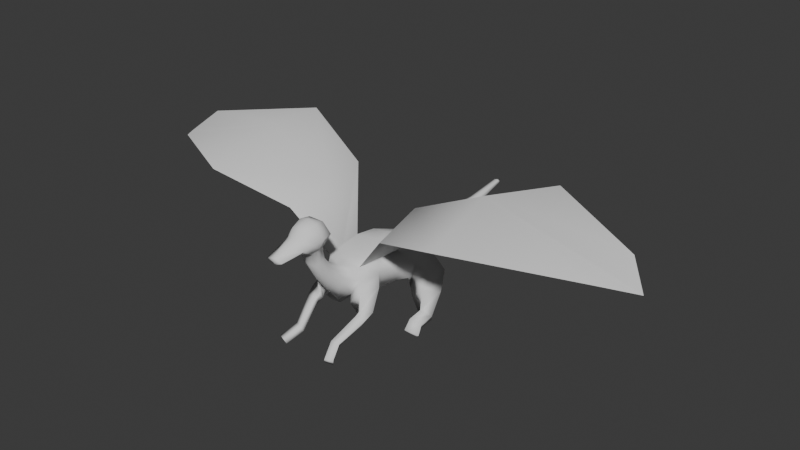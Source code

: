 # Source: dragonfuckit1.blend  (saved by Blender 4.2.66; exported with 4.5.12 LTS)
import bpy
from mathutils import Matrix  # noqa: F401  (used for matrix-valued properties, if any)

bpy.ops.wm.read_factory_settings(use_empty=True)
scene = bpy.context.scene
scene.name = 'Scene'

# ---- collections
col_collection = bpy.data.collections.new('Collection'); scene.collection.children.link(col_collection)

# ---- world
world_world = bpy.data.worlds.new('World'); scene.world = world_world
world_world.use_nodes = True; world_world.node_tree.nodes.clear()
_N = world_world.node_tree.nodes; _L = world_world.node_tree.links
n0 = _N.new('ShaderNodeOutputWorld'); n0.name = 'World Output'; n0.location = (300, 300)
n1 = _N.new('ShaderNodeBackground'); n1.name = 'Background'; n1.location = (10, 300)
n1.inputs[0].default_value = (0.05088, 0.05088, 0.05088, 1.0)
_L.new(n1.outputs[0], n0.inputs[0])
n0.is_active_output = True
world_world.color = (0.05088, 0.05088, 0.05088)
world_world.sun_shadow_jitter_overblur = 0.0

# ---- meshes
me_cube_001 = bpy.data.meshes.new('Cube.001')
me_cube_001.from_pydata([(1.059, -1.332, 13.46), (0.9501, -1.645, 16.17), (1.098, 1.328, 13.99), (0.9917, 1.02, 16.46), (0.0, 1.471, 14.0), (0.0, 1.043, 16.46), (0.0, -1.403, 13.02), (0.0, -1.632, 16.48), (0.2153, -5.428, 13.63), (0.1915, -5.506, 14.43), (0.0, -5.47, 13.62), (0.0, -5.547, 14.4), (0.0, -2.747, 15.5), (0.6885, -2.631, 15.29), (0.7348, -2.478, 13.73), (0.0, -2.551, 13.5), (1.334, 0.04695, 13.62), (1.125, -0.2774, 16.65), (0.0, -0.2852, 17.0), (0.9037, -0.2535, 11.47), (0.8848, 1.174, 11.92), (0.0, 1.274, 12.01), (0.0, -0.5475, 11.53), (1.017, 0.3786, 11.66), (0.928, 1.201, 9.204), (1.08, 2.293, 10.27), (0.0, 2.432, 10.69), (0.0, 0.715, 9.131), (1.174, 1.798, 9.624), (1.182, 3.081, 7.586), (1.336, 4.304, 9.042), (0.0, 4.534, 9.295), (0.0, 2.176, 7.2), (1.427, 3.807, 8.237), (1.65, 4.459, 6.114), (2.243, 5.286, 9.451), (0.0, 5.669, 9.843), (0.0, 3.926, 5.052), (2.408, 5.026, 7.849), (2.76, 16.16, 5.828), (2.857, 10.87, 5.582), (3.077, 10.92, 9.607), (0.0, 10.93, 10.05), (0.0, 10.8, 4.408), (3.395, 10.98, 7.664), (0.0, 7.308, 4.57), (1.592, 16.18, 8.71), (0.0, 16.12, 9.31), (0.0, 16.1, 5.361), (3.768, 16.04, 7.991), (1.11, 20.34, 6.93), (2.014, 7.485, 5.323), (2.938, 7.934, 7.732), (2.706, 8.021, 9.566), (0.0, 8.2, 10.01), (0.0, 13.6, 4.802), (3.959, 11.87, 5.799), (4.624, 12.3, 7.838), (2.927, 13.63, 9.318), (0.0, 13.63, 9.742), (1.222, 17.18, 6.877), (1.249, 17.18, 8.278), (0.0, 17.25, 8.713), (0.0, 17.24, 6.105), (1.39, 17.21, 7.609), (0.8545, 24.4, 6.994), (1.125, 20.33, 8.223), (0.0, 20.38, 8.54), (0.0, 20.43, 6.393), (1.372, 20.39, 7.619), (0.5529, 29.97, 7.439), (0.8596, 24.34, 8.219), (0.0, 24.42, 8.435), (0.0, 24.59, 6.579), (0.9667, 24.54, 7.658), (0.3254, 34.87, 8.566), (0.5524, 29.94, 8.289), (0.0, 29.95, 8.456), (0.0, 30.04, 7.173), (0.5966, 30.04, 7.9), (0.3251, 34.84, 9.085), (0.0, 34.89, 9.142), (0.0, 34.96, 8.429), (0.3258, 35.09, 8.877), (0.0, 35.71, 8.938), (2.035, 3.831, 5.456), (3.335, 4.272, 6.926), (2.947, 6.372, 5.252), (3.912, 6.696, 6.8), (2.638, 4.326, 4.095), (3.295, 4.196, 4.751), (4.27, 3.812, 3.871), (4.679, 4.702, 4.731), (2.106, 0.3926, 1.646), (2.405, 0.1893, 2.273), (3.065, -0.001192, 1.394), (3.307, 0.6151, 2.158), (5.02, 14.33, 4.059), (6.66, 15.31, 6.369), (3.432, 12.84, 4.066), (5.69, 12.46, 6.976), (5.791, 13.44, 3.034), (7.403, 13.63, 4.459), (4.167, 12.33, 3.175), (6.239, 11.59, 5.054), (6.501, 13.12, 0.4989), (6.899, 12.68, 1.419), (4.947, 12.84, 0.5042), (5.537, 12.13, 1.918), (6.407, 11.22, 0.1849), (6.819, 10.78, 1.105), (4.833, 10.94, 0.1902), (5.522, 10.23, 1.604), (6.624, 9.863, -0.1799), (7.292, 9.646, 0.282), (5.244, 9.86, -0.1029), (5.439, 9.382, 0.49), (4.135, 3.011, 3.332), (2.82, 3.547, 3.634), (3.21, 3.356, 4.26), (4.475, 3.796, 4.163), (2.914, -1.601, 0.6157), (3.213, -1.804, 1.243), (3.874, -1.082, 0.3631), (4.115, -1.379, 1.127), (6.668, 3.647, 14.7), (8.729, 17.56, 15.08), (6.427, 9.908, 16.39), (15.81, 0.6049, 17.93), (18.32, 20.38, 18.94), (15.44, 10.24, 20.53), (29.81, 8.528, 15.94), (30.82, 14.63, 17.12), (33.43, 12.33, 14.42), (0.8907, -0.7221, 13.09), (0.0, -0.8685, 12.91), (1.038, 0.1164, 13.14), (0.8783, 0.9579, 13.34), (0.0, 1.042, 13.37), (1.959, 1.174, 15.23), (1.919, -1.489, 14.82), (0.0, 1.257, 15.23), (1.118, -5.467, 14.03), (0.0, -5.509, 14.01), (1.626, -2.554, 14.51), (2.144, -0.1152, 15.13), (-1.059, -1.332, 13.46), (-0.9501, -1.645, 16.17), (-1.098, 1.328, 13.99), (-0.9917, 1.02, 16.46), (-0.2153, -5.428, 13.63), (-0.1915, -5.506, 14.43), (-0.6885, -2.631, 15.29), (-0.7348, -2.478, 13.73), (-1.334, 0.04695, 13.62), (-1.125, -0.2774, 16.65), (-0.9037, -0.2535, 11.47), (-0.8848, 1.174, 11.92), (-1.017, 0.3786, 11.66), (-0.928, 1.201, 9.204), (-1.08, 2.293, 10.27), (-1.174, 1.798, 9.624), (-1.182, 3.081, 7.586), (-1.336, 4.304, 9.042), (-1.427, 3.807, 8.237), (-1.65, 4.459, 6.114), (-2.243, 5.286, 9.451), (-2.408, 5.026, 7.849), (-2.76, 16.16, 5.828), (-2.857, 10.87, 5.582), (-3.077, 10.92, 9.607), (-3.395, 10.98, 7.664), (-1.592, 16.18, 8.71), (-3.768, 16.04, 7.991), (-1.11, 20.34, 6.93), (-2.014, 7.485, 5.323), (-2.938, 7.934, 7.732), (-2.706, 8.021, 9.566), (-3.959, 11.87, 5.799), (-4.624, 12.3, 7.838), (-2.927, 13.63, 9.318), (-1.222, 17.18, 6.877), (-1.249, 17.18, 8.278), (-1.39, 17.21, 7.609), (-0.8545, 24.4, 6.994), (-1.125, 20.33, 8.223), (-1.372, 20.39, 7.619), (-0.5529, 29.97, 7.439), (-0.8596, 24.34, 8.219), (-0.9667, 24.54, 7.658), (-0.3254, 34.87, 8.566), (-0.5524, 29.94, 8.289), (-0.5966, 30.04, 7.9), (-0.3251, 34.84, 9.085), (-0.3258, 35.09, 8.877), (-2.035, 3.831, 5.456), (-3.335, 4.272, 6.926), (-2.947, 6.372, 5.252), (-3.912, 6.696, 6.8), (-2.638, 4.326, 4.095), (-3.295, 4.196, 4.751), (-4.27, 3.812, 3.871), (-4.679, 4.702, 4.731), (-2.106, 0.3926, 1.646), (-2.405, 0.1893, 2.273), (-3.065, -0.001192, 1.394), (-3.307, 0.6151, 2.158), (-5.02, 14.33, 4.059), (-6.66, 15.31, 6.369), (-3.432, 12.84, 4.066), (-5.69, 12.46, 6.976), (-5.791, 13.44, 3.034), (-7.403, 13.63, 4.459), (-4.167, 12.33, 3.175), (-6.239, 11.59, 5.054), (-6.501, 13.12, 0.4989), (-6.899, 12.68, 1.419), (-4.947, 12.84, 0.5042), (-5.537, 12.13, 1.918), (-6.407, 11.22, 0.1849), (-6.819, 10.78, 1.105), (-4.833, 10.94, 0.1902), (-5.522, 10.23, 1.604), (-6.624, 9.863, -0.1799), (-7.292, 9.646, 0.282), (-5.244, 9.86, -0.1029), (-5.439, 9.382, 0.49), (-4.135, 3.011, 3.332), (-2.82, 3.547, 3.634), (-3.21, 3.356, 4.26), (-4.475, 3.796, 4.163), (-2.914, -1.601, 0.6157), (-3.213, -1.804, 1.243), (-3.874, -1.082, 0.3631), (-4.115, -1.379, 1.127), (-6.668, 3.647, 14.7), (-8.729, 17.56, 15.08), (-6.427, 9.908, 16.39), (-15.81, 0.6049, 17.93), (-18.32, 20.38, 18.94), (-15.44, 10.24, 20.53), (-29.81, 8.528, 15.94), (-30.82, 14.63, 17.12), (-33.43, 12.33, 14.42), (-0.8907, -0.7221, 13.09), (-1.038, 0.1164, 13.14), (-0.8783, 0.9579, 13.34), (-1.959, 1.174, 15.23), (-1.919, -1.489, 14.82), (-1.118, -5.467, 14.03), (-1.626, -2.554, 14.51), (-2.144, -0.1152, 15.13)], [], [(141, 5, 3, 139), (145, 17, 1, 140), (134, 135, 22, 19), (13, 12, 11, 9), (17, 18, 7, 1), (142, 9, 11, 143), (15, 14, 8, 10), (144, 13, 9, 142), (140, 1, 13, 144), (6, 0, 14, 15), (1, 7, 12, 13), (3, 5, 18, 17), (137, 136, 23, 20), (139, 3, 17, 145), (21, 20, 25, 26), (23, 19, 24, 28), (138, 137, 20, 21), (136, 134, 19, 23), (26, 25, 30, 31), (28, 24, 29, 33), (20, 23, 28, 25), (19, 22, 27, 24), (33, 29, 34, 38), (29, 32, 37, 34), (25, 28, 33, 30), (24, 27, 32, 29), (54, 53, 41, 42), (52, 51, 40, 44), (31, 30, 35, 36), (30, 33, 38, 35), (49, 57, 100, 98), (56, 55, 48, 39), (53, 52, 44, 41), (51, 45, 43, 40), (49, 39, 60, 64), (46, 49, 64, 61), (59, 58, 46, 47), (58, 57, 49, 46), (34, 37, 45, 51), (35, 38, 52, 53), (52, 38, 86, 88), (36, 35, 53, 54), (41, 44, 57, 58), (42, 41, 58, 59), (40, 43, 55, 56), (44, 40, 56, 57), (64, 60, 50, 69), (60, 63, 68, 50), (47, 46, 61, 62), (39, 48, 63, 60), (69, 50, 65, 74), (50, 68, 73, 65), (62, 61, 66, 67), (61, 64, 69, 66), (74, 65, 70, 79), (65, 73, 78, 70), (66, 69, 74, 71), (67, 66, 71, 72), (79, 70, 75, 83), (70, 78, 82, 75), (72, 71, 76, 77), (71, 74, 79, 76), (84, 83, 75, 82), (81, 80, 83, 84), (77, 76, 80, 81), (76, 79, 83, 80), (87, 88, 92, 91), (38, 34, 85, 86), (51, 52, 88, 87), (34, 51, 87, 85), (118, 117, 95, 93), (88, 86, 90, 92), (85, 87, 91, 89), (86, 85, 89, 90), (95, 96, 124, 123), (119, 118, 93, 94), (117, 120, 96, 95), (120, 119, 94, 96), (100, 99, 103, 104), (56, 39, 97, 99), (39, 49, 98, 97), (57, 56, 99, 100), (102, 104, 108, 106), (99, 97, 101, 103), (98, 100, 104, 102), (97, 98, 102, 101), (108, 107, 111, 112), (101, 102, 106, 105), (104, 103, 107, 108), (103, 101, 105, 107), (111, 109, 113, 115), (107, 105, 109, 111), (106, 108, 112, 110), (105, 106, 110, 109), (116, 115, 113, 114), (110, 112, 116, 114), (109, 110, 114, 113), (112, 111, 115, 116), (92, 90, 119, 120), (91, 92, 120, 117), (90, 89, 118, 119), (89, 91, 117, 118), (122, 121, 123, 124), (96, 94, 122, 124), (93, 95, 123, 121), (94, 93, 121, 122), (53, 35, 125, 127), (53, 127, 126, 41), (127, 125, 128, 130), (127, 130, 129, 126), (130, 128, 131, 133), (130, 133, 132, 129), (16, 0, 134, 136), (4, 2, 137, 138), (2, 16, 136, 137), (0, 6, 135, 134), (2, 139, 145, 16), (0, 140, 144, 14), (14, 144, 142, 8), (8, 142, 143, 10), (16, 145, 140, 0), (4, 141, 139, 2), (141, 247, 149, 5), (251, 248, 147, 155), (244, 156, 22, 135), (152, 151, 11, 12), (155, 147, 7, 18), (249, 143, 11, 151), (15, 10, 150, 153), (250, 249, 151, 152), (248, 250, 152, 147), (6, 15, 153, 146), (147, 152, 12, 7), (149, 155, 18, 5), (246, 157, 158, 245), (247, 251, 155, 149), (21, 26, 160, 157), (158, 161, 159, 156), (138, 21, 157, 246), (245, 158, 156, 244), (26, 31, 163, 160), (161, 164, 162, 159), (157, 160, 161, 158), (156, 159, 27, 22), (164, 167, 165, 162), (162, 165, 37, 32), (160, 163, 164, 161), (159, 162, 32, 27), (54, 42, 170, 177), (176, 171, 169, 175), (31, 36, 166, 163), (163, 166, 167, 164), (173, 208, 210, 179), (178, 168, 48, 55), (177, 170, 171, 176), (175, 169, 43, 45), (173, 183, 181, 168), (172, 182, 183, 173), (59, 47, 172, 180), (180, 172, 173, 179), (165, 175, 45, 37), (166, 177, 176, 167), (176, 198, 196, 167), (36, 54, 177, 166), (170, 180, 179, 171), (42, 59, 180, 170), (169, 178, 55, 43), (171, 179, 178, 169), (183, 186, 174, 181), (181, 174, 68, 63), (47, 62, 182, 172), (168, 181, 63, 48), (186, 189, 184, 174), (174, 184, 73, 68), (62, 67, 185, 182), (182, 185, 186, 183), (189, 192, 187, 184), (184, 187, 78, 73), (185, 188, 189, 186), (67, 72, 188, 185), (192, 194, 190, 187), (187, 190, 82, 78), (72, 77, 191, 188), (188, 191, 192, 189), (84, 82, 190, 194), (81, 84, 194, 193), (77, 81, 193, 191), (191, 193, 194, 192), (197, 201, 202, 198), (167, 196, 195, 165), (175, 197, 198, 176), (165, 195, 197, 175), (228, 203, 205, 227), (198, 202, 200, 196), (195, 199, 201, 197), (196, 200, 199, 195), (205, 233, 234, 206), (229, 204, 203, 228), (227, 205, 206, 230), (230, 206, 204, 229), (210, 214, 213, 209), (178, 209, 207, 168), (168, 207, 208, 173), (179, 210, 209, 178), (212, 216, 218, 214), (209, 213, 211, 207), (208, 212, 214, 210), (207, 211, 212, 208), (218, 222, 221, 217), (211, 215, 216, 212), (214, 218, 217, 213), (213, 217, 215, 211), (221, 225, 223, 219), (217, 221, 219, 215), (216, 220, 222, 218), (215, 219, 220, 216), (226, 224, 223, 225), (220, 224, 226, 222), (219, 223, 224, 220), (222, 226, 225, 221), (202, 230, 229, 200), (201, 227, 230, 202), (200, 229, 228, 199), (199, 228, 227, 201), (232, 234, 233, 231), (206, 234, 232, 204), (203, 231, 233, 205), (204, 232, 231, 203), (177, 237, 235, 166), (177, 170, 236, 237), (237, 240, 238, 235), (237, 236, 239, 240), (240, 243, 241, 238), (240, 239, 242, 243), (154, 245, 244, 146), (4, 138, 246, 148), (148, 246, 245, 154), (146, 244, 135, 6), (148, 154, 251, 247), (146, 153, 250, 248), (153, 150, 249, 250), (150, 10, 143, 249), (154, 146, 248, 251), (4, 148, 247, 141)])
me_cube_001.polygons.foreach_set('use_smooth', [True] * 244)
_uv = me_cube_001.uv_layers.new(name='UVMap')
_uv.uv.foreach_set('vector', [0.5, 0.375, 0.625, 0.375, 0.625, 0.5, 0.5, 0.5, 0.5, 0.625, 0.625, 0.625, 0.625, 0.75, 0.5, 0.75, 0.375, 0.75, 0.25, 0.75, 0.25, 0.75, 0.375, 0.75, 0.625, 0.75, 0.75, 0.75, 0.75, 0.75, 0.625, 0.75, 0.625, 0.625, 0.75, 0.625, 0.75, 0.75, 0.625, 0.75, 0.5, 0.75, 0.625, 0.75, 0.625, 0.875, 0.5, 0.875, 0.25, 0.75, 0.375, 0.75, 0.375, 0.75, 0.25, 0.75, 0.5, 0.75, 0.625, 0.75, 0.625, 0.75, 0.5, 0.75, 0.5, 0.75, 0.625, 0.75, 0.625, 0.75, 0.5, 0.75, 0.25, 0.75, 0.375, 0.75, 0.375, 0.75, 0.25, 0.75, 0.625, 0.75, 0.75, 0.75, 0.75, 0.75, 0.625, 0.75, 0.625, 0.5, 0.75, 0.5, 0.75, 0.625, 0.625, 0.625, 0.375, 0.5, 0.375, 0.625, 0.375, 0.625, 0.375, 0.5, 0.5, 0.5, 0.625, 0.5, 0.625, 0.625, 0.5, 0.625, 0.375, 0.375, 0.375, 0.5, 0.375, 0.5, 0.375, 0.375, 0.375, 0.625, 0.375, 0.75, 0.375, 0.75, 0.375, 0.625, 0.375, 0.375, 0.375, 0.5, 0.375, 0.5, 0.375, 0.375, 0.375, 0.625, 0.375, 0.75, 0.375, 0.75, 0.375, 0.625, 0.375, 0.375, 0.375, 0.5, 0.375, 0.5, 0.375, 0.375, 0.375, 0.625, 0.375, 0.75, 0.375, 0.75, 0.375, 0.625, 0.375, 0.5, 0.375, 0.625, 0.375, 0.625, 0.375, 0.5, 0.375, 0.75, 0.25, 0.75, 0.25, 0.75, 0.375, 0.75, 0.375, 0.625, 0.375, 0.75, 0.375, 0.75, 0.375, 0.625, 0.375, 0.75, 0.25, 0.75, 0.25, 0.75, 0.375, 0.75, 0.375, 0.5, 0.375, 0.625, 0.375, 0.625, 0.375, 0.5, 0.375, 0.75, 0.25, 0.75, 0.25, 0.75, 0.375, 0.75, 0.375, 0.375, 0.375, 0.5, 0.375, 0.5, 0.375, 0.375, 0.375, 0.625, 0.375, 0.75, 0.375, 0.75, 0.375, 0.625, 0.375, 0.375, 0.375, 0.5, 0.375, 0.5, 0.375, 0.375, 0.375, 0.5, 0.375, 0.625, 0.375, 0.625, 0.375, 0.5, 0.375, 0.625, 0.375, 0.625, 0.375, 0.625, 0.375, 0.625, 0.375, 0.75, 0.25, 0.75, 0.25, 0.75, 0.375, 0.75, 0.375, 0.5, 0.375, 0.625, 0.375, 0.625, 0.375, 0.5, 0.375, 0.75, 0.25, 0.75, 0.25, 0.75, 0.375, 0.75, 0.375, 0.625, 0.375, 0.75, 0.375, 0.75, 0.375, 0.625, 0.375, 0.5, 0.375, 0.625, 0.375, 0.625, 0.375, 0.5, 0.375, 0.375, 0.375, 0.5, 0.375, 0.5, 0.375, 0.375, 0.375, 0.5, 0.375, 0.625, 0.375, 0.625, 0.375, 0.5, 0.375, 0.75, 0.25, 0.75, 0.25, 0.75, 0.375, 0.75, 0.375, 0.5, 0.375, 0.625, 0.375, 0.625, 0.375, 0.5, 0.375, 0.625, 0.375, 0.625, 0.375, 0.625, 0.375, 0.625, 0.375, 0.375, 0.375, 0.5, 0.375, 0.5, 0.375, 0.375, 0.375, 0.5, 0.375, 0.625, 0.375, 0.625, 0.375, 0.5, 0.375, 0.375, 0.375, 0.5, 0.375, 0.5, 0.375, 0.375, 0.375, 0.75, 0.25, 0.75, 0.25, 0.75, 0.375, 0.75, 0.375, 0.625, 0.375, 0.75, 0.375, 0.75, 0.375, 0.625, 0.375, 0.625, 0.375, 0.75, 0.375, 0.75, 0.375, 0.625, 0.375, 0.75, 0.25, 0.75, 0.25, 0.75, 0.375, 0.75, 0.375, 0.375, 0.375, 0.5, 0.375, 0.5, 0.375, 0.375, 0.375, 0.75, 0.25, 0.75, 0.25, 0.75, 0.375, 0.75, 0.375, 0.625, 0.375, 0.75, 0.375, 0.75, 0.375, 0.625, 0.375, 0.75, 0.25, 0.75, 0.25, 0.75, 0.375, 0.75, 0.375, 0.375, 0.375, 0.5, 0.375, 0.5, 0.375, 0.375, 0.375, 0.5, 0.375, 0.625, 0.375, 0.625, 0.375, 0.5, 0.375, 0.625, 0.375, 0.75, 0.375, 0.75, 0.375, 0.625, 0.375, 0.75, 0.25, 0.75, 0.25, 0.75, 0.375, 0.75, 0.375, 0.5, 0.375, 0.625, 0.375, 0.625, 0.375, 0.5, 0.375, 0.375, 0.375, 0.5, 0.375, 0.5, 0.375, 0.375, 0.375, 0.625, 0.375, 0.75, 0.375, 0.75, 0.375, 0.625, 0.375, 0.75, 0.25, 0.75, 0.25, 0.75, 0.375, 0.75, 0.375, 0.375, 0.375, 0.5, 0.375, 0.5, 0.375, 0.375, 0.375, 0.5, 0.375, 0.625, 0.375, 0.625, 0.375, 0.5, 0.25, 0.625, 0.375, 0.625, 0.375, 0.75, 0.25, 0.75, 0.25, 0.5, 0.375, 0.5, 0.375, 0.625, 0.25, 0.625, 0.375, 0.375, 0.375, 0.5, 0.375, 0.5, 0.375, 0.375, 0.375, 0.5, 0.375, 0.625, 0.375, 0.625, 0.375, 0.5, 0.375, 0.75, 0.375, 0.625, 0.375, 0.625, 0.375, 0.75, 0.375, 0.625, 0.375, 0.75, 0.375, 0.75, 0.375, 0.625, 0.375, 0.75, 0.375, 0.625, 0.375, 0.625, 0.375, 0.75, 0.375, 0.75, 0.375, 0.75, 0.375, 0.75, 0.375, 0.75, 0.375, 0.75, 0.375, 0.75, 0.375, 0.75, 0.375, 0.75, 0.375, 0.625, 0.375, 0.625, 0.375, 0.625, 0.375, 0.625, 0.375, 0.75, 0.375, 0.75, 0.375, 0.75, 0.375, 0.75, 0.375, 0.625, 0.375, 0.75, 0.375, 0.75, 0.375, 0.625, 0.375, 0.75, 0.375, 0.625, 0.375, 0.625, 0.375, 0.75, 0.375, 0.625, 0.375, 0.75, 0.375, 0.75, 0.375, 0.625, 0.375, 0.75, 0.375, 0.625, 0.375, 0.625, 0.375, 0.75, 0.375, 0.625, 0.375, 0.625, 0.375, 0.625, 0.375, 0.625, 0.375, 0.625, 0.375, 0.75, 0.375, 0.75, 0.375, 0.625, 0.375, 0.75, 0.375, 0.75, 0.375, 0.75, 0.375, 0.75, 0.375, 0.75, 0.375, 0.625, 0.375, 0.625, 0.375, 0.75, 0.375, 0.625, 0.375, 0.75, 0.375, 0.75, 0.375, 0.625, 0.375, 0.625, 0.375, 0.625, 0.375, 0.625, 0.375, 0.625, 0.375, 0.75, 0.375, 0.75, 0.375, 0.75, 0.375, 0.75, 0.375, 0.625, 0.375, 0.625, 0.375, 0.625, 0.375, 0.625, 0.375, 0.75, 0.375, 0.625, 0.375, 0.625, 0.375, 0.75, 0.375, 0.625, 0.375, 0.75, 0.375, 0.75, 0.375, 0.625, 0.375, 0.75, 0.375, 0.625, 0.375, 0.625, 0.375, 0.75, 0.375, 0.625, 0.375, 0.75, 0.375, 0.75, 0.375, 0.625, 0.375, 0.75, 0.375, 0.75, 0.375, 0.75, 0.375, 0.75, 0.375, 0.75, 0.375, 0.75, 0.375, 0.75, 0.375, 0.75, 0.375, 0.75, 0.375, 0.75, 0.375, 0.75, 0.375, 0.75, 0.375, 0.625, 0.375, 0.625, 0.375, 0.625, 0.375, 0.625, 0.375, 0.75, 0.375, 0.625, 0.375, 0.625, 0.375, 0.75, 0.375, 0.625, 0.375, 0.75, 0.375, 0.75, 0.375, 0.625, 0.375, 0.625, 0.375, 0.625, 0.375, 0.625, 0.375, 0.625, 0.375, 0.75, 0.375, 0.625, 0.375, 0.625, 0.375, 0.75, 0.375, 0.625, 0.375, 0.75, 0.375, 0.75, 0.375, 0.625, 0.375, 0.625, 0.375, 0.625, 0.375, 0.625, 0.375, 0.625, 0.375, 0.75, 0.375, 0.625, 0.375, 0.625, 0.375, 0.75, 0.375, 0.625, 0.375, 0.75, 0.375, 0.75, 0.375, 0.625, 0.375, 0.75, 0.375, 0.75, 0.375, 0.75, 0.375, 0.75, 0.375, 0.625, 0.375, 0.75, 0.375, 0.75, 0.375, 0.625, 0.375, 0.625, 0.375, 0.625, 0.375, 0.625, 0.375, 0.625, 0.375, 0.75, 0.375, 0.75, 0.375, 0.75, 0.375, 0.75, 0.375, 0.625, 0.375, 0.75, 0.375, 0.75, 0.375, 0.625, 0.375, 0.5, 0.375, 0.5, 0.375, 0.5, 0.375, 0.5, 0.375, 0.5, 0.375, 0.5, 0.375, 0.5, 0.375, 0.5, 0.375, 0.5, 0.375, 0.5, 0.375, 0.5, 0.375, 0.5, 0.375, 0.5, 0.375, 0.5, 0.375, 0.5, 0.375, 0.5, 0.375, 0.5, 0.375, 0.5, 0.375, 0.5, 0.375, 0.5, 0.375, 0.5, 0.375, 0.5, 0.375, 0.5, 0.375, 0.5, 0.375, 0.625, 0.375, 0.75, 0.375, 0.75, 0.375, 0.625, 0.375, 0.375, 0.375, 0.5, 0.375, 0.5, 0.375, 0.375, 0.375, 0.5, 0.375, 0.625, 0.375, 0.625, 0.375, 0.5, 0.375, 0.75, 0.25, 0.75, 0.25, 0.75, 0.375, 0.75, 0.375, 0.5, 0.5, 0.5, 0.5, 0.625, 0.375, 0.625, 0.375, 0.75, 0.5, 0.75, 0.5, 0.75, 0.375, 0.75, 0.375, 0.75, 0.5, 0.75, 0.5, 0.75, 0.375, 0.75, 0.375, 0.75, 0.5, 0.75, 0.5, 0.875, 0.375, 0.875, 0.375, 0.625, 0.5, 0.625, 0.5, 0.75, 0.375, 0.75, 0.375, 0.375, 0.5, 0.375, 0.5, 0.5, 0.375, 0.5, 0.5, 0.375, 0.5, 0.5, 0.625, 0.5, 0.625, 0.375, 0.5, 0.625, 0.5, 0.75, 0.625, 0.75, 0.625, 0.625, 0.375, 0.75, 0.375, 0.75, 0.25, 0.75, 0.25, 0.75, 0.625, 0.75, 0.625, 0.75, 0.75, 0.75, 0.75, 0.75, 0.625, 0.625, 0.625, 0.75, 0.75, 0.75, 0.75, 0.625, 0.5, 0.75, 0.5, 0.875, 0.625, 0.875, 0.625, 0.75, 0.25, 0.75, 0.25, 0.75, 0.375, 0.75, 0.375, 0.75, 0.5, 0.75, 0.5, 0.75, 0.625, 0.75, 0.625, 0.75, 0.5, 0.75, 0.5, 0.75, 0.625, 0.75, 0.625, 0.75, 0.25, 0.75, 0.25, 0.75, 0.375, 0.75, 0.375, 0.75, 0.625, 0.75, 0.625, 0.75, 0.75, 0.75, 0.75, 0.75, 0.625, 0.5, 0.625, 0.625, 0.75, 0.625, 0.75, 0.5, 0.375, 0.5, 0.375, 0.5, 0.375, 0.625, 0.375, 0.625, 0.5, 0.5, 0.5, 0.625, 0.625, 0.625, 0.625, 0.5, 0.375, 0.375, 0.375, 0.375, 0.375, 0.5, 0.375, 0.5, 0.375, 0.625, 0.375, 0.625, 0.375, 0.75, 0.375, 0.75, 0.375, 0.375, 0.375, 0.375, 0.375, 0.5, 0.375, 0.5, 0.375, 0.625, 0.375, 0.625, 0.375, 0.75, 0.375, 0.75, 0.375, 0.375, 0.375, 0.375, 0.375, 0.5, 0.375, 0.5, 0.375, 0.625, 0.375, 0.625, 0.375, 0.75, 0.375, 0.75, 0.375, 0.5, 0.375, 0.5, 0.375, 0.625, 0.375, 0.625, 0.375, 0.75, 0.375, 0.75, 0.25, 0.75, 0.25, 0.75, 0.375, 0.625, 0.375, 0.625, 0.375, 0.75, 0.375, 0.75, 0.375, 0.75, 0.375, 0.75, 0.25, 0.75, 0.25, 0.75, 0.375, 0.5, 0.375, 0.5, 0.375, 0.625, 0.375, 0.625, 0.375, 0.75, 0.375, 0.75, 0.25, 0.75, 0.25, 0.75, 0.375, 0.375, 0.375, 0.375, 0.375, 0.5, 0.375, 0.5, 0.375, 0.625, 0.375, 0.625, 0.375, 0.75, 0.375, 0.75, 0.375, 0.375, 0.375, 0.375, 0.375, 0.5, 0.375, 0.5, 0.375, 0.5, 0.375, 0.5, 0.375, 0.625, 0.375, 0.625, 0.375, 0.625, 0.375, 0.625, 0.375, 0.625, 0.375, 0.625, 0.375, 0.75, 0.375, 0.75, 0.25, 0.75, 0.25, 0.75, 0.375, 0.5, 0.375, 0.5, 0.375, 0.625, 0.375, 0.625, 0.375, 0.75, 0.375, 0.75, 0.25, 0.75, 0.25, 0.75, 0.375, 0.625, 0.375, 0.625, 0.375, 0.75, 0.375, 0.75, 0.375, 0.5, 0.375, 0.5, 0.375, 0.625, 0.375, 0.625, 0.375, 0.375, 0.375, 0.375, 0.375, 0.5, 0.375, 0.5, 0.375, 0.5, 0.375, 0.5, 0.375, 0.625, 0.375, 0.625, 0.375, 0.75, 0.375, 0.75, 0.25, 0.75, 0.25, 0.75, 0.375, 0.5, 0.375, 0.5, 0.375, 0.625, 0.375, 0.625, 0.375, 0.625, 0.375, 0.625, 0.375, 0.625, 0.375, 0.625, 0.375, 0.375, 0.375, 0.375, 0.375, 0.5, 0.375, 0.5, 0.375, 0.5, 0.375, 0.5, 0.375, 0.625, 0.375, 0.625, 0.375, 0.375, 0.375, 0.375, 0.375, 0.5, 0.375, 0.5, 0.375, 0.75, 0.375, 0.75, 0.25, 0.75, 0.25, 0.75, 0.375, 0.625, 0.375, 0.625, 0.375, 0.75, 0.375, 0.75, 0.375, 0.625, 0.375, 0.625, 0.375, 0.75, 0.375, 0.75, 0.375, 0.75, 0.375, 0.75, 0.25, 0.75, 0.25, 0.75, 0.375, 0.375, 0.375, 0.375, 0.375, 0.5, 0.375, 0.5, 0.375, 0.75, 0.375, 0.75, 0.25, 0.75, 0.25, 0.75, 0.375, 0.625, 0.375, 0.625, 0.375, 0.75, 0.375, 0.75, 0.375, 0.75, 0.375, 0.75, 0.25, 0.75, 0.25, 0.75, 0.375, 0.375, 0.375, 0.375, 0.375, 0.5, 0.375, 0.5, 0.375, 0.5, 0.375, 0.5, 0.375, 0.625, 0.375, 0.625, 0.375, 0.625, 0.375, 0.625, 0.375, 0.75, 0.375, 0.75, 0.375, 0.75, 0.375, 0.75, 0.25, 0.75, 0.25, 0.75, 0.375, 0.5, 0.375, 0.5, 0.375, 0.625, 0.375, 0.625, 0.375, 0.375, 0.375, 0.375, 0.375, 0.5, 0.375, 0.5, 0.375, 0.625, 0.375, 0.625, 0.375, 0.75, 0.375, 0.75, 0.375, 0.75, 0.375, 0.75, 0.25, 0.75, 0.25, 0.75, 0.375, 0.375, 0.375, 0.375, 0.375, 0.5, 0.375, 0.5, 0.375, 0.5, 0.375, 0.5, 0.375, 0.625, 0.375, 0.625, 0.25, 0.625, 0.25, 0.75, 0.375, 0.75, 0.375, 0.625, 0.25, 0.5, 0.25, 0.625, 0.375, 0.625, 0.375, 0.5, 0.375, 0.375, 0.375, 0.375, 0.375, 0.5, 0.375, 0.5, 0.375, 0.5, 0.375, 0.5, 0.375, 0.625, 0.375, 0.625, 0.375, 0.75, 0.375, 0.75, 0.375, 0.625, 0.375, 0.625, 0.375, 0.625, 0.375, 0.625, 0.375, 0.75, 0.375, 0.75, 0.375, 0.75, 0.375, 0.75, 0.375, 0.625, 0.375, 0.625, 0.375, 0.75, 0.375, 0.75, 0.375, 0.75, 0.375, 0.75, 0.375, 0.75, 0.375, 0.75, 0.375, 0.75, 0.375, 0.75, 0.375, 0.625, 0.375, 0.625, 0.375, 0.625, 0.375, 0.625, 0.375, 0.75, 0.375, 0.75, 0.375, 0.75, 0.375, 0.75, 0.375, 0.625, 0.375, 0.625, 0.375, 0.75, 0.375, 0.75, 0.375, 0.75, 0.375, 0.75, 0.375, 0.625, 0.375, 0.625, 0.375, 0.625, 0.375, 0.625, 0.375, 0.75, 0.375, 0.75, 0.375, 0.75, 0.375, 0.75, 0.375, 0.625, 0.375, 0.625, 0.375, 0.625, 0.375, 0.625, 0.375, 0.625, 0.375, 0.625, 0.375, 0.625, 0.375, 0.625, 0.375, 0.75, 0.375, 0.75, 0.375, 0.75, 0.375, 0.75, 0.375, 0.75, 0.375, 0.75, 0.375, 0.75, 0.375, 0.75, 0.375, 0.625, 0.375, 0.625, 0.375, 0.625, 0.375, 0.625, 0.375, 0.75, 0.375, 0.75, 0.375, 0.625, 0.375, 0.625, 0.375, 0.625, 0.375, 0.625, 0.375, 0.75, 0.375, 0.75, 0.375, 0.75, 0.375, 0.75, 0.375, 0.625, 0.375, 0.625, 0.375, 0.625, 0.375, 0.625, 0.375, 0.75, 0.375, 0.75, 0.375, 0.625, 0.375, 0.625, 0.375, 0.625, 0.375, 0.625, 0.375, 0.75, 0.375, 0.75, 0.375, 0.75, 0.375, 0.75, 0.375, 0.625, 0.375, 0.625, 0.375, 0.625, 0.375, 0.625, 0.375, 0.75, 0.375, 0.75, 0.375, 0.75, 0.375, 0.75, 0.375, 0.75, 0.375, 0.75, 0.375, 0.75, 0.375, 0.75, 0.375, 0.75, 0.375, 0.75, 0.375, 0.75, 0.375, 0.75, 0.375, 0.75, 0.375, 0.75, 0.375, 0.625, 0.375, 0.625, 0.375, 0.625, 0.375, 0.625, 0.375, 0.75, 0.375, 0.75, 0.375, 0.625, 0.375, 0.625, 0.375, 0.625, 0.375, 0.625, 0.375, 0.75, 0.375, 0.75, 0.375, 0.625, 0.375, 0.625, 0.375, 0.625, 0.375, 0.625, 0.375, 0.75, 0.375, 0.75, 0.375, 0.625, 0.375, 0.625, 0.375, 0.625, 0.375, 0.625, 0.375, 0.75, 0.375, 0.75, 0.375, 0.625, 0.375, 0.625, 0.375, 0.625, 0.375, 0.625, 0.375, 0.75, 0.375, 0.75, 0.375, 0.625, 0.375, 0.625, 0.375, 0.625, 0.375, 0.625, 0.375, 0.75, 0.375, 0.75, 0.375, 0.75, 0.375, 0.75, 0.375, 0.75, 0.375, 0.75, 0.375, 0.625, 0.375, 0.625, 0.375, 0.75, 0.375, 0.75, 0.375, 0.625, 0.375, 0.625, 0.375, 0.625, 0.375, 0.625, 0.375, 0.75, 0.375, 0.75, 0.375, 0.75, 0.375, 0.75, 0.375, 0.625, 0.375, 0.625, 0.375, 0.75, 0.375, 0.75, 0.375, 0.5, 0.375, 0.5, 0.375, 0.5, 0.375, 0.5, 0.375, 0.5, 0.375, 0.5, 0.375, 0.5, 0.375, 0.5, 0.375, 0.5, 0.375, 0.5, 0.375, 0.5, 0.375, 0.5, 0.375, 0.5, 0.375, 0.5, 0.375, 0.5, 0.375, 0.5, 0.375, 0.5, 0.375, 0.5, 0.375, 0.5, 0.375, 0.5, 0.375, 0.5, 0.375, 0.5, 0.375, 0.5, 0.375, 0.5, 0.375, 0.625, 0.375, 0.625, 0.375, 0.75, 0.375, 0.75, 0.375, 0.375, 0.375, 0.375, 0.375, 0.5, 0.375, 0.5, 0.375, 0.5, 0.375, 0.5, 0.375, 0.625, 0.375, 0.625, 0.375, 0.75, 0.375, 0.75, 0.25, 0.75, 0.25, 0.75, 0.375, 0.5, 0.375, 0.625, 0.5, 0.625, 0.5, 0.5, 0.375, 0.75, 0.375, 0.75, 0.5, 0.75, 0.5, 0.75, 0.375, 0.75, 0.375, 0.75, 0.5, 0.75, 0.5, 0.75, 0.375, 0.75, 0.375, 0.875, 0.5, 0.875, 0.5, 0.75, 0.375, 0.625, 0.375, 0.75, 0.5, 0.75, 0.5, 0.625, 0.375, 0.375, 0.375, 0.5, 0.5, 0.5, 0.5, 0.375])
me_cube_001.update()
arm_armature = bpy.data.armatures.new('Armature')  # bones are not reproduced

# ---- objects
ob_cube = bpy.data.objects.new('Cube', me_cube_001)
ob_armature = bpy.data.objects.new('Armature', arm_armature)

# ---- transforms, parenting, visibility, modifiers, constraints
ob_cube.parent = ob_armature
ob_cube.location = (0.0, 0.0, 0.0)
_vg = ob_cube.vertex_groups.new(name='Bone')
for _i, _w in zip([30, 31, 33, 35, 36, 37, 38, 40, 43, 44, 45, 51, 52, 53, 54, 55, 56, 87, 88, 163, 164, 166, 167, 169, 170, 171, 175, 176, 177, 178, 179, 197, 198, 209], [0.1381, 0.5343, 0.02712, 0.06854, 0.5311, 0.05257, 0.01821, 0.1347, 0.4624, 0.08089, 0.7745, 0.6305, 0.4515, 0.01433, 0.05851, 0.07103, 0.02972, 0.05453, 0.02083, 0.1358, 0.02581, 0.06776, 0.01654, 0.3851, 0.005454, 0.1309, 0.654, 0.47, 0.01397, 0.1018, 0.01153, 0.06206, 0.0152, 0.004686]): _vg.add([_i], _w, 'REPLACE')
_vg = ob_cube.vertex_groups.new(name='Bone.001')
for _i, _w in zip([19, 23, 24, 25, 26, 27, 28, 29, 30, 31, 32, 33, 34, 35, 36, 37, 38, 156, 158, 159, 160, 161, 162, 163, 164, 165, 166, 167], [0.01008, 0.01053, 0.5324, 0.2224, 0.07353, 0.4986, 0.6856, 0.8485, 0.2121, 0.09402, 0.8947, 0.6631, 0.01261, 0.02396, 0.0124, 0.08288, 0.04833, 0.01008, 0.01052, 0.5324, 0.2222, 0.6855, 0.8483, 0.2084, 0.662, 0.01305, 0.02168, 0.04285]): _vg.add([_i], _w, 'REPLACE')
_vg = ob_cube.vertex_groups.new(name='Bone.003')
for _i, _w in zip([0, 2, 4, 6, 16, 19, 20, 21, 22, 23, 24, 25, 26, 27, 28, 30, 31, 32, 33, 134, 135, 136, 137, 138, 146, 148, 154, 156, 157, 158, 159, 160, 161, 163, 164, 244, 245, 246], [0.01742, 0.04087, 0.03111, 0.06028, 0.03632, 0.8802, 0.911, 0.9559, 0.8633, 0.8912, 0.4603, 0.7189, 0.8793, 0.4971, 0.29, 0.06943, 0.08431, 0.03099, 0.01433, 0.0922, 0.128, 0.111, 0.123, 0.1101, 0.01742, 0.04087, 0.03632, 0.8802, 0.911, 0.8912, 0.4603, 0.7189, 0.29, 0.06827, 0.0137, 0.0922, 0.111, 0.123]): _vg.add([_i], _w, 'REPLACE')
_vg = ob_cube.vertex_groups.new(name='Bone.004')
for _i, _w in zip([0, 1, 2, 3, 4, 5, 6, 7, 14, 15, 16, 17, 18, 19, 20, 21, 22, 23, 134, 135, 136, 137, 138, 139, 140, 141, 144, 145, 146, 147, 148, 149, 153, 154, 155, 156, 157, 158, 244, 245, 246, 247, 248, 250, 251], [0.3368, 0.1238, 0.8896, 0.5783, 0.9216, 0.5714, 0.5769, 0.1191, 0.05395, 0.05777, 0.8515, 0.476, 0.4608, 0.07662, 0.06562, 0.02789, 0.09754, 0.07069, 0.7351, 0.7354, 0.8346, 0.8465, 0.8754, 0.8092, 0.2106, 0.8688, 0.05004, 0.7163, 0.3368, 0.1238, 0.8896, 0.5783, 0.05395, 0.8515, 0.476, 0.07662, 0.06562, 0.07068, 0.7351, 0.8346, 0.8465, 0.8092, 0.2106, 0.05004, 0.7163]): _vg.add([_i], _w, 'REPLACE')
_vg = ob_cube.vertex_groups.new(name='Bone.005')
for _i, _w in zip([0, 1, 2, 3, 4, 5, 6, 7, 8, 9, 10, 11, 12, 13, 14, 15, 16, 17, 18, 134, 135, 136, 137, 139, 140, 141, 142, 143, 144, 145, 146, 147, 148, 149, 150, 151, 152, 153, 154, 155, 244, 245, 246, 247, 248, 249, 250, 251], [0.6284, 0.875, 0.06416, 0.4181, 0.02461, 0.4257, 0.3611, 0.8802, 0.9988, 0.9996, 0.9995, 1.0, 0.9882, 0.9817, 0.9409, 0.9363, 0.104, 0.5225, 0.5384, 0.1697, 0.1331, 0.05088, 0.005957, 0.1767, 0.7823, 0.1199, 0.996, 0.9999, 0.9472, 0.2737, 0.6284, 0.875, 0.06416, 0.4181, 0.9988, 0.9996, 0.9817, 0.9409, 0.104, 0.5225, 0.1697, 0.05088, 0.005957, 0.1767, 0.7823, 0.996, 0.9472, 0.2737]): _vg.add([_i], _w, 'REPLACE')
_vg = ob_cube.vertex_groups.new(name='Bone.006')
for _i, _w in zip([40, 41, 42, 43, 44, 46, 47, 48, 51, 52, 53, 55, 56, 57, 58, 59, 99, 126, 129, 169, 170, 171, 172, 176, 177, 178, 179, 180, 236, 239], [0.4998, 0.3837, 0.1148, 0.06398, 0.4615, 0.01782, 0.07165, 0.1147, 0.0307, 0.06045, 0.02034, 0.5895, 0.1761, 0.09608, 0.09631, 0.6477, 0.03728, 0.1664, 0.06844, 0.06823, 0.3702, 0.3764, 0.01687, 0.02681, 0.01241, 0.07178, 0.07021, 0.0921, 0.1612, 0.06672]): _vg.add([_i], _w, 'REPLACE')
_vg = ob_cube.vertex_groups.new(name='Bone.007')
for _i, _w in zip([39, 46, 47, 48, 49, 50, 55, 58, 59, 60, 61, 62, 63, 64, 66, 69, 168, 172, 173, 174, 180, 181, 182, 183, 185, 186], [0.1579, 0.7856, 0.8482, 0.7033, 0.1027, 0.01527, 0.1573, 0.05954, 0.1065, 0.8586, 0.9, 0.9305, 0.8922, 0.8754, 0.02361, 0.01099, 0.1584, 0.7856, 0.1022, 0.01527, 0.05906, 0.8586, 0.8999, 0.8753, 0.02361, 0.01099]): _vg.add([_i], _w, 'REPLACE')
_vg = ob_cube.vertex_groups.new(name='Bone.008')
for _i, _w in zip([50, 60, 61, 62, 63, 64, 66, 67, 68, 69, 174, 181, 182, 183, 185, 186], [0.9437, 0.03923, 0.04294, 0.03752, 0.04975, 0.04288, 0.9382, 0.9529, 0.9551, 0.9401, 0.9437, 0.03923, 0.04294, 0.04288, 0.9382, 0.9401]): _vg.add([_i], _w, 'REPLACE')
_vg = ob_cube.vertex_groups.new(name='Bone.009')
for _i, _w in zip([65, 69, 71, 72, 73, 74, 184, 186, 188, 189], [0.9763, 0.003654, 0.976, 0.9831, 0.9786, 0.9774, 0.9763, 0.003654, 0.976, 0.9774]): _vg.add([_i], _w, 'REPLACE')
_vg = ob_cube.vertex_groups.new(name='Bone.010')
for _i, _w in zip([70, 76, 77, 78, 79, 187, 191, 192], [0.9912, 0.9914, 0.995, 0.9916, 0.9918, 0.9912, 0.9914, 0.9918]): _vg.add([_i], _w, 'REPLACE')
_vg = ob_cube.vertex_groups.new(name='Bone.011')
for _i, _w in zip([75, 80, 81, 82, 83, 84, 190, 193, 194], [0.9836, 0.9902, 0.9996, 0.9952, 1.014, 1.012, 0.9836, 0.9902, 1.014]): _vg.add([_i], _w, 'REPLACE')
_vg = ob_cube.vertex_groups.new(name='Bone.012')
for _i, _w in zip([39, 40, 41, 44, 46, 47, 48, 49, 55, 56, 57, 58, 59, 60, 61, 64, 97, 98, 99, 100, 103, 126], [0.6842, 0.1167, 0.08311, 0.09578, 0.1365, 0.001707, 0.06868, 0.7726, 0.02289, 0.387, 0.1573, 0.7082, 0.06297, 0.07156, 0.02207, 0.05891, 0.06267, 0.09177, 0.1313, 0.02278, 0.01061, 0.02211]): _vg.add([_i], _w, 'REPLACE')
_vg = ob_cube.vertex_groups.new(name='Bone.013')
for _i, _w in zip([39, 40, 41, 44, 49, 56, 57, 58, 97, 98, 99, 100, 101, 102, 103, 104], [0.08866, 0.09474, 0.046, 0.1642, 0.08724, 0.2772, 0.6535, 0.06942, 0.713, 0.7738, 0.5414, 0.8394, 0.03221, 0.08936, 0.12, 0.07818]): _vg.add([_i], _w, 'REPLACE')
_vg = ob_cube.vertex_groups.new(name='Bone.014')
for _i, _w in zip([56, 57, 97, 98, 99, 100, 101, 102, 103, 104, 105, 106, 107, 108, 109, 111, 112], [0.07249, 0.001556, 0.1955, 0.1117, 0.2434, 0.09621, 0.9133, 0.8884, 0.791, 0.9392, 0.4598, 0.207, 0.5508, 0.9041, 0.01632, 0.08177, 0.06979]): _vg.add([_i], _w, 'REPLACE')
_vg = ob_cube.vertex_groups.new(name='Bone.015')
for _i, _w in zip([101, 103, 105, 106, 107, 108, 109, 110, 111, 112, 113, 114, 115, 116], [0.02965, 0.0348, 0.5411, 0.7892, 0.4457, 0.09071, 0.9668, 0.9865, 0.9178, 0.9299, 0.9941, 0.9962, 0.9775, 0.9841]): _vg.add([_i], _w, 'REPLACE')
_vg = ob_cube.vertex_groups.new(name='Bone.016')
for _i, _w in zip([47, 48, 55, 59, 168, 169, 170, 171, 172, 173, 178, 179, 180, 181, 182, 183, 207, 208, 209, 210, 213, 236], [0.003832, 0.06764, 0.02759, 0.06686, 0.6873, 0.1049, 0.1106, 0.1799, 0.1412, 0.7877, 0.4532, 0.5765, 0.751, 0.07199, 0.02386, 0.05989, 0.06519, 0.09714, 0.1275, 0.1026, 0.0112, 0.04626]): _vg.add([_i], _w, 'REPLACE')
_vg = ob_cube.vertex_groups.new(name='Bone.017')
for _i, _w in zip([168, 169, 171, 173, 178, 179, 180, 207, 208, 209, 210, 211, 212, 213, 214], [0.0832, 0.03659, 0.06734, 0.07286, 0.191, 0.2316, 0.005521, 0.7014, 0.7722, 0.5326, 0.7778, 0.04197, 0.08091, 0.1269, 0.07439]): _vg.add([_i], _w, 'REPLACE')
_vg = ob_cube.vertex_groups.new(name='Bone.018')
for _i, _w in zip([168, 178, 207, 208, 209, 210, 211, 212, 213, 214, 215, 216, 217, 218, 219, 221, 222, 225], [0.0005151, 0.07214, 0.2013, 0.1085, 0.2464, 0.09154, 0.9, 0.8962, 0.7762, 0.9328, 0.4582, 0.1679, 0.5478, 0.8712, 0.0113, 0.08896, 0.07731, 0.003443]): _vg.add([_i], _w, 'REPLACE')
_vg = ob_cube.vertex_groups.new(name='Bone.019')
for _i, _w in zip([211, 213, 215, 216, 217, 218, 219, 220, 221, 222, 223, 224, 225, 226], [0.04432, 0.04407, 0.5426, 0.8284, 0.4474, 0.1217, 0.9693, 0.991, 0.9103, 0.9221, 0.9946, 0.9973, 0.9731, 0.979]): _vg.add([_i], _w, 'REPLACE')
_vg = ob_cube.vertex_groups.new(name='Bone.020')
for _i, _w in zip([40, 41, 42, 43, 44, 45, 54, 55, 59, 126, 169, 170, 171, 175, 178, 179, 236], [0.06138, 0.07219, 0.6955, 0.4196, 0.009091, 0.02029, 0.07831, 0.06128, 0.08139, 0.01165, 0.3326, 0.08022, 0.08286, 0.0241, 0.08629, 0.001662, 0.01866]): _vg.add([_i], _w, 'REPLACE')
_vg = ob_cube.vertex_groups.new(name='Bone.021')
for _i, _w in zip([30, 31, 35, 36, 41, 42, 44, 52, 53, 54, 125, 177], [0.01681, 0.01474, 0.145, 0.1355, 0.2259, 0.08503, 0.07356, 0.1745, 0.822, 0.7118, 0.06001, 0.001087]): _vg.add([_i], _w, 'REPLACE')
_vg = ob_cube.vertex_groups.new(name='Bone.022')
for _i, _w in zip([35, 41, 125, 126, 127, 128, 129], [0.0114, 0.0329, 0.4949, 0.2384, 0.4881, 0.1383, 0.04471]): _vg.add([_i], _w, 'REPLACE')
_vg = ob_cube.vertex_groups.new(name='Bone.023')
for _i, _w in zip([41, 125, 126, 127, 128, 129, 130, 132], [0.05316, 0.2761, 0.3202, 0.4908, 0.5388, 0.2594, 0.494, 0.05683]): _vg.add([_i], _w, 'REPLACE')
_vg = ob_cube.vertex_groups.new(name='Bone.024')
for _i, _w in zip([125, 126, 128, 129, 130, 132], [0.03546, 0.1605, 0.1892, 0.4149, 0.4859, 0.07976]): _vg.add([_i], _w, 'REPLACE')
_vg = ob_cube.vertex_groups.new(name='Bone.025')
for _i, _w in zip([126, 128, 129, 131, 132, 133], [0.07399, 0.08354, 0.1941, 0.9966, 0.8432, 0.9908]): _vg.add([_i], _w, 'REPLACE')
_vg = ob_cube.vertex_groups.new(name='Bone.026')
for _i, _w in zip([36, 54, 163, 166, 170, 171, 176, 177, 235], [0.01928, 0.08235, 0.001094, 0.1324, 0.218, 0.07003, 0.1685, 0.8088, 0.05644]): _vg.add([_i], _w, 'REPLACE')
_vg = ob_cube.vertex_groups.new(name='Bone.027')
for _i, _w in zip([166, 170, 235, 236, 237, 238, 239], [0.01193, 0.03285, 0.5068, 0.2399, 0.4883, 0.144, 0.05101]): _vg.add([_i], _w, 'REPLACE')
_vg = ob_cube.vertex_groups.new(name='Bone.028')
for _i, _w in zip([170, 235, 236, 237, 238, 239, 240, 242], [0.06505, 0.3098, 0.3999, 0.4967, 0.7185, 0.4624, 0.9552, 0.1083]): _vg.add([_i], _w, 'REPLACE')
_vg = ob_cube.vertex_groups.new(name='Bone.029')
for _i, _w in zip([236, 239, 242], [0.07778, 0.2043, 0.01278]): _vg.add([_i], _w, 'REPLACE')
_vg = ob_cube.vertex_groups.new(name='Bone.030')
for _i, _w in zip([236, 238, 239, 241, 242, 243], [0.0752, 0.0859, 0.1971, 0.9878, 0.8384, 0.9832]): _vg.add([_i], _w, 'REPLACE')
_vg = ob_cube.vertex_groups.new(name='Bone.002')
for _i, _w in zip([25, 29, 30, 31, 32, 33, 34, 35, 36, 37, 38, 45, 51, 52, 53, 85, 86, 87, 88, 90, 125, 163, 165], [0.01483, 0.1031, 0.496, 0.1154, 0.02527, 0.2348, 0.8586, 0.6524, 0.1037, 0.6588, 0.8521, 0.05624, 0.0575, 0.1432, 0.03207, 0.3946, 0.809, 0.05779, 0.4628, 0.01385, 0.08267, 0.009231, 0.01433]): _vg.add([_i], _w, 'REPLACE')
_vg = ob_cube.vertex_groups.new(name='Bone.031')
for _i, _w in zip([34, 45, 51, 52, 85, 86, 87, 88, 89, 90, 91, 92, 118, 119, 120], [0.08, 0.02189, 0.1995, 0.1108, 0.55, 0.1956, 0.8765, 0.4792, 0.7909, 0.9128, 0.1038, 0.8428, 0.06713, 0.02064, 0.08335]): _vg.add([_i], _w, 'REPLACE')
_vg = ob_cube.vertex_groups.new(name='Bone.032')
for _i, _w in zip([85, 89, 90, 91, 92, 93, 94, 96, 117, 118, 119, 120], [0.02961, 0.1869, 0.05481, 0.902, 0.1379, 0.08238, 0.4906, 0.7922, 0.9941, 0.918, 0.9626, 0.9413]): _vg.add([_i], _w, 'REPLACE')
_vg = ob_cube.vertex_groups.new(name='Bone.033')
for _i, _w in zip([93, 94, 95, 96, 121, 122, 123, 124], [0.9168, 0.5097, 0.9791, 0.2087, 0.995, 0.982, 1.002, 0.9992]): _vg.add([_i], _w, 'REPLACE')
_vg = ob_cube.vertex_groups.new(name='Bone.034')
for _i, _w in zip([30, 31, 36, 37, 45, 160, 162, 163, 164, 165, 166, 167, 175, 176, 177, 195, 196, 197, 198, 199, 200, 235], [0.009582, 0.1173, 0.1046, 0.1661, 0.013, 0.01578, 0.09764, 0.505, 0.2361, 0.8598, 0.6563, 0.8574, 0.05366, 0.1398, 0.02778, 0.607, 0.8475, 0.06537, 0.469, 0.05095, 0.06578, 0.08116]): _vg.add([_i], _w, 'REPLACE')
_vg = ob_cube.vertex_groups.new(name='Bone.035')
for _i, _w in zip([45, 165, 175, 176, 195, 196, 197, 198, 199, 200, 201, 202, 228, 229, 230], [0.0179, 0.05073, 0.1923, 0.1112, 0.278, 0.1487, 0.8602, 0.4793, 0.709, 0.8294, 0.06295, 0.8606, 0.07848, 0.05042, 0.05907]): _vg.add([_i], _w, 'REPLACE')
_vg = ob_cube.vertex_groups.new(name='Bone.036')
for _i, _w in zip([195, 199, 200, 201, 202, 203, 204, 206, 227, 228, 229, 230], [0.07517, 0.2269, 0.1029, 0.9382, 0.1189, 0.1112, 0.4928, 0.8799, 1.008, 0.8994, 0.9422, 0.9566]): _vg.add([_i], _w, 'REPLACE')
_vg = ob_cube.vertex_groups.new(name='Bone.037')
for _i, _w in zip([203, 204, 205, 206, 231, 232, 233, 234], [0.8875, 0.5071, 0.9822, 0.1207, 0.9928, 0.98, 1.003, 0.9997]): _vg.add([_i], _w, 'REPLACE')
_m = ob_cube.modifiers.new('Armature', 'ARMATURE')
_m.object = ob_armature
ob_armature.location = (0.0, 0.0, 0.0)
ob_armature.show_in_front = True

# ---- collection membership
col_collection.objects.link(ob_cube)
col_collection.objects.link(ob_armature)

# ---- scene / render settings (as saved in the file)
scene.frame_start = 1; scene.frame_end = 250; scene.frame_set(1)
scene.render.engine = 'BLENDER_EEVEE_NEXT'
bpy.context.view_layer.update()

# ---- added for rendering (the .blend has no active camera and no usable light): camera, sun
cam_auto = bpy.data.cameras.new('AutoCamera')
cam_auto.lens = 50.0
cam_auto.sensor_width = 36.0
cam_auto.clip_end = 1319.25
ob_auto_camera = bpy.data.objects.new('AutoCamera', cam_auto)
scene.collection.objects.link(ob_auto_camera)
ob_auto_camera.location = (75.1715, -75.1251, 70.3131)
ob_auto_camera.rotation_euler = (1.09748, -7.21219e-08, 0.694738)
scene.camera = ob_auto_camera
light_auto_sun = bpy.data.lights.new('AutoSun', 'SUN')
light_auto_sun.energy = 3.0
light_auto_sun.angle = 0.0523599
ob_auto_sun = bpy.data.objects.new('AutoSun', light_auto_sun)
scene.collection.objects.link(ob_auto_sun)
ob_auto_sun.rotation_euler = (0.872665, 0.174533, 0.523599)
bpy.context.view_layer.update()

